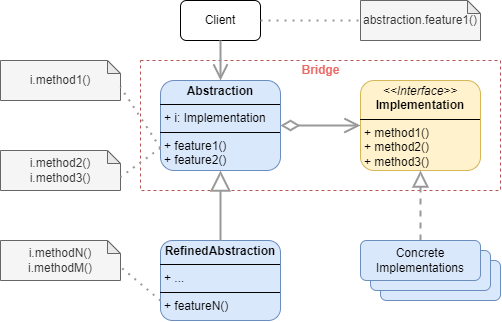

The diagram above was exported from draw.io. Its source (the exported page's mxGraphModel, read from the mxfile embedded in the PNG):
<mxGraphModel dx="662" dy="350" grid="1" gridSize="10" guides="1" tooltips="1" connect="1" arrows="1" fold="1" page="1" pageScale="1" pageWidth="850" pageHeight="1100" math="0" shadow="0">
  <root>
    <mxCell id="0" />
    <mxCell id="1" parent="0" />
    <mxCell id="nIUkDAkUo9BUCBJ7pSqD-18" value="" style="html=1;whiteSpace=wrap;fillColor=#dae8fc;strokeColor=#6c8ebf;rounded=1;" vertex="1" parent="1">
      <mxGeometry x="420" y="340" width="120" height="40" as="geometry" />
    </mxCell>
    <mxCell id="nIUkDAkUo9BUCBJ7pSqD-17" value="" style="html=1;whiteSpace=wrap;fillColor=#dae8fc;strokeColor=#6c8ebf;rounded=1;" vertex="1" parent="1">
      <mxGeometry x="410" y="330" width="120" height="40" as="geometry" />
    </mxCell>
    <mxCell id="nIUkDAkUo9BUCBJ7pSqD-7" value="" style="rounded=0;whiteSpace=wrap;html=1;fillColor=none;dashed=1;strokeColor=#b85450;" vertex="1" parent="1">
      <mxGeometry x="180" y="140" width="360" height="130" as="geometry" />
    </mxCell>
    <mxCell id="nIUkDAkUo9BUCBJ7pSqD-1" value="&lt;p style=&quot;margin:0px;margin-top:4px;text-align:center;&quot;&gt;&lt;b&gt;Abstraction&lt;/b&gt;&lt;/p&gt;&lt;hr size=&quot;1&quot; style=&quot;border-style:solid;&quot;&gt;&lt;p style=&quot;margin:0px;margin-left:4px;&quot;&gt;+ i: Implementation&lt;/p&gt;&lt;hr size=&quot;1&quot; style=&quot;border-style:solid;&quot;&gt;&lt;p style=&quot;margin:0px;margin-left:4px;&quot;&gt;+ feature1()&lt;/p&gt;&lt;p style=&quot;margin:0px;margin-left:4px;&quot;&gt;+ feature2()&lt;/p&gt;" style="verticalAlign=top;align=left;overflow=fill;html=1;whiteSpace=wrap;fillColor=#dae8fc;strokeColor=#6c8ebf;rounded=1;" vertex="1" parent="1">
      <mxGeometry x="200" y="160" width="120" height="90" as="geometry" />
    </mxCell>
    <mxCell id="nIUkDAkUo9BUCBJ7pSqD-2" value="&lt;p style=&quot;margin:0px;margin-top:4px;text-align:center;&quot;&gt;&lt;i&gt;&amp;lt;&amp;lt;Interface&amp;gt;&amp;gt;&lt;/i&gt;&lt;br&gt;&lt;b&gt;Implementation&lt;/b&gt;&lt;/p&gt;&lt;hr size=&quot;1&quot; style=&quot;border-style:solid;&quot;&gt;&lt;p style=&quot;margin:0px;margin-left:4px;&quot;&gt;+ method1()&lt;br&gt;+ method2()&lt;/p&gt;&lt;p style=&quot;margin:0px;margin-left:4px;&quot;&gt;+ method3()&lt;br&gt;&lt;/p&gt;" style="verticalAlign=top;align=left;overflow=fill;html=1;whiteSpace=wrap;fillColor=#fff2cc;strokeColor=#d6b656;rounded=1;" vertex="1" parent="1">
      <mxGeometry x="400" y="160" width="120" height="90" as="geometry" />
    </mxCell>
    <mxCell id="nIUkDAkUo9BUCBJ7pSqD-4" value="Client" style="html=1;whiteSpace=wrap;rounded=1;" vertex="1" parent="1">
      <mxGeometry x="220" y="80" width="80" height="40" as="geometry" />
    </mxCell>
    <mxCell id="nIUkDAkUo9BUCBJ7pSqD-5" value="abstraction.feature1()" style="shape=note;whiteSpace=wrap;html=1;backgroundOutline=1;darkOpacity=0.05;size=13;fillColor=#f5f5f5;fontColor=#333333;strokeColor=#666666;" vertex="1" parent="1">
      <mxGeometry x="400" y="80" width="120" height="40" as="geometry" />
    </mxCell>
    <mxCell id="nIUkDAkUo9BUCBJ7pSqD-6" value="&lt;p style=&quot;margin:0px;margin-top:4px;text-align:center;&quot;&gt;&lt;b&gt;RefinedAbstraction&lt;/b&gt;&lt;/p&gt;&lt;hr size=&quot;1&quot; style=&quot;border-style:solid;&quot;&gt;&lt;p style=&quot;margin:0px;margin-left:4px;&quot;&gt;+ ...&lt;/p&gt;&lt;hr size=&quot;1&quot; style=&quot;border-style:solid;&quot;&gt;&lt;p style=&quot;margin:0px;margin-left:4px;&quot;&gt;+ featureN()&lt;/p&gt;" style="verticalAlign=top;align=left;overflow=fill;html=1;whiteSpace=wrap;fillColor=#dae8fc;strokeColor=#6c8ebf;rounded=1;" vertex="1" parent="1">
      <mxGeometry x="200" y="320" width="120" height="80" as="geometry" />
    </mxCell>
    <mxCell id="nIUkDAkUo9BUCBJ7pSqD-9" value="" style="endArrow=open;html=1;endSize=12;startArrow=diamondThin;startSize=14;startFill=0;edgeStyle=orthogonalEdgeStyle;align=left;verticalAlign=bottom;rounded=0;strokeColor=#999999;strokeWidth=2;" edge="1" parent="1" source="nIUkDAkUo9BUCBJ7pSqD-1" target="nIUkDAkUo9BUCBJ7pSqD-2">
      <mxGeometry x="-1" y="3" relative="1" as="geometry">
        <mxPoint x="370" y="310" as="sourcePoint" />
        <mxPoint x="530" y="310" as="targetPoint" />
      </mxGeometry>
    </mxCell>
    <mxCell id="nIUkDAkUo9BUCBJ7pSqD-11" value="" style="endArrow=none;dashed=1;html=1;dashPattern=1 3;strokeWidth=2;rounded=0;strokeColor=#999999;" edge="1" parent="1" source="nIUkDAkUo9BUCBJ7pSqD-4" target="nIUkDAkUo9BUCBJ7pSqD-5">
      <mxGeometry width="50" height="50" relative="1" as="geometry">
        <mxPoint x="620" y="210" as="sourcePoint" />
        <mxPoint x="670" y="160" as="targetPoint" />
      </mxGeometry>
    </mxCell>
    <mxCell id="nIUkDAkUo9BUCBJ7pSqD-12" value="" style="endArrow=open;endFill=1;endSize=12;html=1;rounded=0;strokeColor=#999999;strokeWidth=2;" edge="1" parent="1" source="nIUkDAkUo9BUCBJ7pSqD-4" target="nIUkDAkUo9BUCBJ7pSqD-1">
      <mxGeometry width="160" relative="1" as="geometry">
        <mxPoint x="620" y="170" as="sourcePoint" />
        <mxPoint x="590" y="180" as="targetPoint" />
      </mxGeometry>
    </mxCell>
    <mxCell id="nIUkDAkUo9BUCBJ7pSqD-13" value="" style="endArrow=block;dashed=1;endFill=0;endSize=12;html=1;rounded=0;strokeColor=#999999;strokeWidth=2;" edge="1" parent="1" source="nIUkDAkUo9BUCBJ7pSqD-16" target="nIUkDAkUo9BUCBJ7pSqD-2">
      <mxGeometry width="160" relative="1" as="geometry">
        <mxPoint x="540" y="300" as="sourcePoint" />
        <mxPoint x="700" y="300" as="targetPoint" />
      </mxGeometry>
    </mxCell>
    <mxCell id="nIUkDAkUo9BUCBJ7pSqD-14" value="" style="endArrow=block;endSize=16;endFill=0;html=1;rounded=0;strokeColor=#999999;strokeWidth=2;" edge="1" parent="1" source="nIUkDAkUo9BUCBJ7pSqD-6" target="nIUkDAkUo9BUCBJ7pSqD-1">
      <mxGeometry width="160" relative="1" as="geometry">
        <mxPoint x="390" y="370" as="sourcePoint" />
        <mxPoint x="550" y="370" as="targetPoint" />
      </mxGeometry>
    </mxCell>
    <mxCell id="nIUkDAkUo9BUCBJ7pSqD-16" value="Concrete&lt;div&gt;Implementations&lt;/div&gt;" style="html=1;whiteSpace=wrap;fillColor=#dae8fc;strokeColor=#6c8ebf;rounded=1;" vertex="1" parent="1">
      <mxGeometry x="400" y="320" width="120" height="40" as="geometry" />
    </mxCell>
    <mxCell id="nIUkDAkUo9BUCBJ7pSqD-19" value="Bridge" style="text;align=center;fontStyle=1;verticalAlign=middle;spacingLeft=3;spacingRight=3;strokeColor=none;rotatable=0;points=[[0,0.5],[1,0.5]];portConstraint=eastwest;html=1;fontColor=#EA6B66;" vertex="1" parent="1">
      <mxGeometry x="340" y="140" width="40" height="20" as="geometry" />
    </mxCell>
    <mxCell id="nIUkDAkUo9BUCBJ7pSqD-20" value="i.method1()" style="shape=note;whiteSpace=wrap;html=1;backgroundOutline=1;darkOpacity=0.05;size=13;fillColor=#f5f5f5;fontColor=#333333;strokeColor=#666666;" vertex="1" parent="1">
      <mxGeometry x="40" y="140" width="120" height="40" as="geometry" />
    </mxCell>
    <mxCell id="nIUkDAkUo9BUCBJ7pSqD-22" value="" style="endArrow=none;dashed=1;html=1;dashPattern=1 3;strokeWidth=2;rounded=0;entryX=0;entryY=0;entryDx=120;entryDy=26.5;entryPerimeter=0;exitX=0;exitY=0.75;exitDx=0;exitDy=0;strokeColor=#999999;" edge="1" parent="1" source="nIUkDAkUo9BUCBJ7pSqD-1" target="nIUkDAkUo9BUCBJ7pSqD-20">
      <mxGeometry width="50" height="50" relative="1" as="geometry">
        <mxPoint x="90" y="290" as="sourcePoint" />
        <mxPoint x="140" y="240" as="targetPoint" />
      </mxGeometry>
    </mxCell>
    <mxCell id="nIUkDAkUo9BUCBJ7pSqD-23" value="i.method2()&lt;div&gt;i.method3()&lt;/div&gt;" style="shape=note;whiteSpace=wrap;html=1;backgroundOutline=1;darkOpacity=0.05;size=13;fillColor=#f5f5f5;fontColor=#333333;strokeColor=#666666;" vertex="1" parent="1">
      <mxGeometry x="40" y="230" width="120" height="40" as="geometry" />
    </mxCell>
    <mxCell id="nIUkDAkUo9BUCBJ7pSqD-24" value="" style="endArrow=none;dashed=1;html=1;dashPattern=1 3;strokeWidth=2;rounded=0;entryX=0;entryY=0;entryDx=120;entryDy=26.5;entryPerimeter=0;exitX=0;exitY=0.75;exitDx=0;exitDy=0;strokeColor=#999999;" edge="1" parent="1" source="nIUkDAkUo9BUCBJ7pSqD-1" target="nIUkDAkUo9BUCBJ7pSqD-23">
      <mxGeometry width="50" height="50" relative="1" as="geometry">
        <mxPoint x="210" y="238" as="sourcePoint" />
        <mxPoint x="170" y="177" as="targetPoint" />
      </mxGeometry>
    </mxCell>
    <mxCell id="nIUkDAkUo9BUCBJ7pSqD-25" value="i.methodN()&lt;div&gt;i.methodM()&lt;/div&gt;" style="shape=note;whiteSpace=wrap;html=1;backgroundOutline=1;darkOpacity=0.05;size=13;fillColor=#f5f5f5;fontColor=#333333;strokeColor=#666666;" vertex="1" parent="1">
      <mxGeometry x="40" y="320" width="120" height="40" as="geometry" />
    </mxCell>
    <mxCell id="nIUkDAkUo9BUCBJ7pSqD-26" value="" style="endArrow=none;dashed=1;html=1;dashPattern=1 3;strokeWidth=2;rounded=0;entryX=0;entryY=0;entryDx=120;entryDy=26.5;entryPerimeter=0;exitX=0;exitY=0.75;exitDx=0;exitDy=0;strokeColor=#999999;" edge="1" parent="1" source="nIUkDAkUo9BUCBJ7pSqD-6" target="nIUkDAkUo9BUCBJ7pSqD-25">
      <mxGeometry width="50" height="50" relative="1" as="geometry">
        <mxPoint x="210" y="238" as="sourcePoint" />
        <mxPoint x="170" y="267" as="targetPoint" />
      </mxGeometry>
    </mxCell>
  </root>
</mxGraphModel>